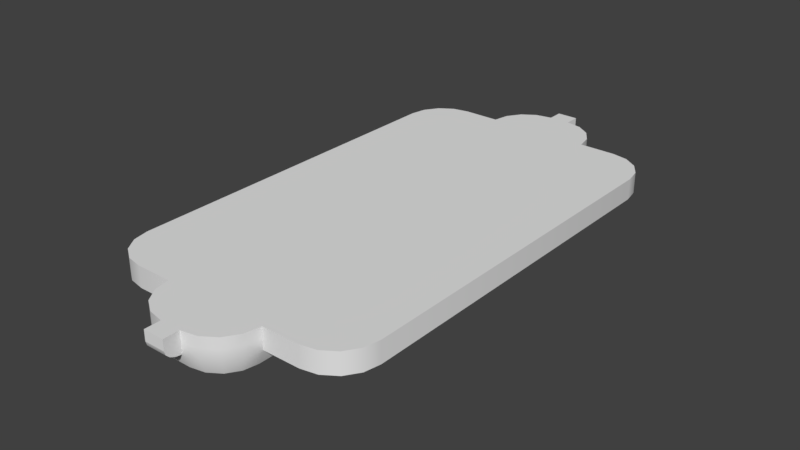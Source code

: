 # Source: LightPanel.blend  (saved by Blender 2.78.0; exported with 4.5.12 LTS)
import bpy
from mathutils import Matrix  # noqa: F401  (used for matrix-valued properties, if any)

bpy.ops.wm.read_factory_settings(use_empty=True)
scene = bpy.context.scene
scene.name = 'Scene'

# ---- collections
col_collection_1 = bpy.data.collections.new('Collection 1'); scene.collection.children.link(col_collection_1)

# ---- world
world_world = bpy.data.worlds.new('World'); scene.world = world_world
world_world.color = (0.05088, 0.05088, 0.05088)
world_world.use_sun_shadow = False
world_world.sun_shadow_jitter_overblur = 0.0
world_world.cycles.sampling_method = 'MANUAL'

# ---- meshes
me_cube_001 = bpy.data.meshes.new('Cube.001')
me_cube_001.from_pydata([(-0.5, -2.1, 0.25), (-0.1, -2.5, 0.25), (-0.4696, -2.253, 0.25), (-0.3828, -2.383, 0.25), (-0.2531, -2.47, 0.25), (-0.1, 2.5, 0.25), (-0.5, 2.1, 0.25), (-0.2531, 2.47, 0.25), (-0.3828, 2.383, 0.25), (-0.4696, 2.253, 0.25), (0.1, -2.5, 0.25), (0.5, -2.1, 0.25), (0.2531, -2.47, 0.25), (0.3828, -2.383, 0.25), (0.4696, -2.253, 0.25), (0.5, 2.1, 0.25), (0.1, 2.5, 0.25), (0.4696, 2.253, 0.25), (0.3828, 2.383, 0.25), (0.2531, 2.47, 0.25), (-0.07045, -2.2, -0.05), (-0.1, -2.5, 0.15), (-0.09423, -2.441, 0.008579), (-0.2, -2.07, -0.05), (-0.6, -2.0, 0.15), (-0.4414, -2.094, 0.008579), (-0.136, -2.187, -0.05), (-0.2531, -2.47, 0.15), (-0.2302, -2.414, 0.008579), (-0.1666, -2.167, -0.05), (-0.3828, -2.383, 0.15), (-0.3406, -2.341, 0.008579), (-0.187, -2.136, -0.05), (-0.4696, -2.253, 0.15), (-0.4144, -2.23, 0.008579), (-0.2, 2.07, -0.05), (-0.6, 2.0, 0.15), (-0.4414, 2.094, 0.008579), (-0.07045, 2.2, -0.05), (-0.1, 2.5, 0.15), (-0.09423, 2.441, 0.008579), (-0.187, 2.136, -0.05), (-0.4696, 2.253, 0.15), (-0.4144, 2.23, 0.008579), (-0.1666, 2.167, -0.05), (-0.3828, 2.383, 0.15), (-0.3406, 2.341, 0.008579), (-0.136, 2.187, -0.05), (-0.2531, 2.47, 0.15), (-0.2302, 2.414, 0.008579), (0.2, -2.07, -0.05), (0.6, -2.0, 0.15), (0.4414, -2.094, 0.008579), (0.07045, -2.2, -0.05), (0.1, -2.5, 0.15), (0.09423, -2.441, 0.008579), (0.187, -2.136, -0.05), (0.4696, -2.253, 0.15), (0.4144, -2.23, 0.008579), (0.1666, -2.167, -0.05), (0.3828, -2.383, 0.15), (0.3406, -2.341, 0.008579), (0.136, -2.187, -0.05), (0.2531, -2.47, 0.15), (0.2302, -2.414, 0.008579), (0.07045, 2.2, -0.05), (0.1, 2.5, 0.15), (0.09423, 2.441, 0.008579), (0.2, 2.07, -0.05), (0.6, 2.0, 0.15), (0.4414, 2.094, 0.008579), (0.136, 2.187, -0.05), (0.2531, 2.47, 0.15), (0.2302, 2.414, 0.008579), (0.1666, 2.167, -0.05), (0.3828, 2.383, 0.15), (0.3406, 2.341, 0.008579), (0.187, 2.136, -0.05), (0.4696, 2.253, 0.15), (0.4144, 2.23, 0.008579), (-0.175, -2.281, -0.05), (-0.0803, -2.3, -0.05), (-0.2387, -2.239, -0.05), (-0.2812, -2.175, -0.05), (-0.3, -2.08, -0.05), (-0.0803, 2.3, -0.05), (-0.175, 2.281, -0.05), (-0.2387, 2.239, -0.05), (-0.2812, 2.175, -0.05), (-0.3, 2.08, -0.05), (0.3, 2.08, -0.05), (0.2812, 2.175, -0.05), (0.2387, 2.239, -0.05), (0.175, 2.281, -0.05), (0.0803, 2.3, -0.05), (0.0803, -2.3, -0.05), (0.175, -2.281, -0.05), (0.2387, -2.239, -0.05), (0.2812, -2.175, -0.05), (0.3, -2.08, -0.05), (-0.136, -2.187, 0.1), (-0.07045, -2.2, 0.1), (-0.1666, -2.167, 0.1), (-0.187, -2.136, 0.1), (-0.2, -2.07, 0.1), (-0.07045, 2.2, 0.1), (-0.136, 2.187, 0.1), (-0.1666, 2.167, 0.1), (-0.187, 2.136, 0.1), (-0.2, 2.07, 0.1), (0.2, 2.07, 0.1), (0.187, 2.136, 0.1), (0.1666, 2.167, 0.1), (0.136, 2.187, 0.1), (0.07045, 2.2, 0.1), (0.07045, -2.2, 0.1), (0.136, -2.187, 0.1), (0.1666, -2.167, 0.1), (0.187, -2.136, 0.1), (0.2, -2.07, 0.1), (-0.85, 2.1, 0.25), (-1.25, 1.7, 0.25), (-1.003, 2.07, 0.25), (-1.133, 1.983, 0.25), (-1.22, 1.853, 0.25), (-1.15, 1.69, 0.15), (-0.8402, 2.0, 0.15), (-1.125, 1.814, 0.15), (-1.061, 1.911, 0.15), (-0.9641, 1.975, 0.15), (0.8402, 2.0, 0.15), (1.15, 1.69, 0.15), (0.9641, 1.975, 0.15), (1.061, 1.911, 0.15), (1.125, 1.814, 0.15), (1.25, 1.7, 0.25), (0.85, 2.1, 0.25), (1.22, 1.853, 0.25), (1.133, 1.983, 0.25), (1.003, 2.07, 0.25), (0.85, -2.1, 0.25), (1.25, -1.7, 0.25), (1.003, -2.07, 0.25), (1.133, -1.983, 0.25), (1.22, -1.853, 0.25), (1.15, -1.69, 0.15), (0.8402, -2.0, 0.15), (1.125, -1.814, 0.15), (1.061, -1.911, 0.15), (0.9641, -1.975, 0.15), (-0.8402, -2.0, 0.15), (-1.15, -1.69, 0.15), (-0.9641, -1.975, 0.15), (-1.061, -1.911, 0.15), (-1.125, -1.814, 0.15), (-1.25, -1.7, 0.25), (-0.85, -2.1, 0.25), (-1.22, -1.853, 0.25), (-1.133, -1.983, 0.25), (-1.003, -2.07, 0.25), (-0.5, -2.1, 0.15), (-0.5, 2.1, 0.15), (0.5, 2.1, 0.15), (0.5, -2.1, 0.15), (-1.22, 1.853, 0.15), (-1.25, 1.7, 0.15), (-1.133, 1.983, 0.15), (-1.003, 2.07, 0.15), (-0.85, 2.1, 0.15), (1.25, 1.7, 0.15), (1.22, 1.853, 0.15), (1.133, 1.983, 0.15), (1.003, 2.07, 0.15), (0.85, 2.1, 0.15), (1.22, -1.853, 0.15), (1.25, -1.7, 0.15), (1.133, -1.983, 0.15), (1.003, -2.07, 0.15), (0.85, -2.1, 0.15), (-1.25, -1.7, 0.15), (-1.22, -1.853, 0.15), (-1.133, -1.983, 0.15), (-1.003, -2.07, 0.15), (-0.85, -2.1, 0.15), (-0.6, -2.0, 0.2), (-0.8402, -2.0, 0.2), (-0.9641, -1.975, 0.2), (-1.061, -1.911, 0.2), (-1.125, -1.814, 0.2), (-1.15, -1.69, 0.2), (-1.15, 1.69, 0.2), (-1.125, 1.814, 0.2), (-1.061, 1.911, 0.2), (-0.9641, 1.975, 0.2), (-0.8402, 2.0, 0.2), (-0.6, 2.0, 0.2), (0.6, 2.0, 0.2), (0.8402, 2.0, 0.2), (0.9641, 1.975, 0.2), (1.061, 1.911, 0.2), (1.125, 1.814, 0.2), (1.15, 1.69, 0.2), (1.15, -1.69, 0.2), (1.125, -1.814, 0.2), (1.061, -1.911, 0.2), (0.9641, -1.975, 0.2), (0.8402, -2.0, 0.2), (0.6, -2.0, 0.2), (-0.1, -2.5, 0.35), (-0.2531, -2.47, 0.35), (-0.3828, -2.383, 0.35), (-0.4696, -2.253, 0.35), (-0.5, -2.1, 0.35), (-0.2531, 2.47, 0.35), (-0.1, 2.5, 0.35), (-0.3828, 2.383, 0.35), (-0.4696, 2.253, 0.35), (-0.5, 2.1, 0.35), (0.4696, 2.253, 0.35), (0.5, 2.1, 0.35), (0.3828, 2.383, 0.35), (0.2531, 2.47, 0.35), (0.1, 2.5, 0.35), (0.2531, -2.47, 0.35), (0.1, -2.5, 0.35), (0.3828, -2.383, 0.35), (0.4696, -2.253, 0.35), (0.5, -2.1, 0.35), (-1.25, 1.7, 0.35), (-1.22, 1.853, 0.35), (-1.133, 1.983, 0.35), (-1.003, 2.07, 0.35), (-0.85, 2.1, 0.35), (1.22, 1.853, 0.35), (1.25, 1.7, 0.35), (1.133, 1.983, 0.35), (1.003, 2.07, 0.35), (0.85, 2.1, 0.35), (1.25, -1.7, 0.35), (1.22, -1.853, 0.35), (1.133, -1.983, 0.35), (1.003, -2.07, 0.35), (0.85, -2.1, 0.35), (-1.22, -1.853, 0.35), (-1.25, -1.7, 0.35), (-1.133, -1.983, 0.35), (-1.003, -2.07, 0.35), (-0.85, -2.1, 0.35), (0.1, -2.65, 0.25), (-0.1, -2.65, 0.25), (0.1, 2.65, 0.25), (-0.1, 2.65, 0.25), (0.1, -2.65, 0.35), (-0.1, -2.65, 0.35), (0.1, 2.65, 0.35), (-0.1, 2.65, 0.35), (-0.1, 2.65, 0.25), (-0.1, 2.5, 0.15), (-0.1, 2.639, 0.2117), (-0.1, 2.606, 0.1793), (-0.1, 2.557, 0.1576), (0.1, 2.5, 0.15), (0.1, 2.65, 0.25), (0.1, 2.557, 0.1576), (0.1, 2.606, 0.1793), (0.1, 2.639, 0.2117), (0.1, -2.65, 0.25), (0.1, -2.5, 0.15), (0.1, -2.639, 0.2117), (0.1, -2.606, 0.1793), (0.1, -2.557, 0.1576), (-0.1, -2.5, 0.15), (-0.1, -2.65, 0.25), (-0.1, -2.557, 0.1576), (-0.1, -2.606, 0.1793), (-0.1, -2.639, 0.2117), (0.1, -2.5, 0.35), (0.1, -2.5, 0.35), (0.1, -2.65, 0.35), (0.1, -2.65, 0.35), (-0.09423, -2.441, 0.008579), (-0.2302, -2.414, 0.008579), (-0.3406, -2.341, 0.008579), (-0.4144, -2.23, 0.008579), (-0.4414, -2.094, 0.008579), (-0.2302, 2.414, 0.008579), (-0.09423, 2.441, 0.008579), (-0.3406, 2.341, 0.008579), (-0.4144, 2.23, 0.008579), (-0.4414, 2.094, 0.008579), (0.4144, 2.23, 0.008579), (0.4414, 2.094, 0.008579), (0.3406, 2.341, 0.008579), (0.2302, 2.414, 0.008579), (0.09423, 2.441, 0.008579), (0.2302, -2.414, 0.008579), (0.09423, -2.441, 0.008579), (0.3406, -2.341, 0.008579), (0.4144, -2.23, 0.008579), (0.4414, -2.094, 0.008579), (-0.5, -2.1, 0.15), (-0.5, -2.1, 0.15), (-0.5, 2.1, 0.15), (-0.5, 2.1, 0.15), (-0.1, 2.5, 0.15), (-0.1, 2.5, 0.15), (0.1, 2.5, 0.15), (0.1, 2.5, 0.15), (0.5, 2.1, 0.15), (0.5, 2.1, 0.15), (0.5, -2.1, 0.15), (0.5, -2.1, 0.15), (0.1, -2.5, 0.15), (0.1, -2.5, 0.15), (-0.1, -2.5, 0.15), (-0.1, -2.5, 0.15), (-0.1, -2.5, 0.25), (0.1, -2.5, 0.25), (-0.5, -2.1, 0.25), (-0.5, 2.1, 0.25), (-0.1, 2.5, 0.25), (0.1, 2.5, 0.25), (0.5, -2.1, 0.25), (0.5, 2.1, 0.25), (-0.136, -2.187, -0.05), (-0.07045, -2.2, -0.05), (-0.1666, -2.167, -0.05), (-0.187, -2.136, -0.05), (-0.2, -2.07, -0.05), (-0.07045, 2.2, -0.05), (-0.136, 2.187, -0.05), (-0.1666, 2.167, -0.05), (-0.187, 2.136, -0.05), (-0.2, 2.07, -0.05), (0.2, 2.07, -0.05), (0.187, 2.136, -0.05), (0.1666, 2.167, -0.05), (0.136, 2.187, -0.05), (0.07045, 2.2, -0.05), (0.07045, -2.2, -0.05), (0.136, -2.187, -0.05), (0.1666, -2.167, -0.05), (0.187, -2.136, -0.05), (0.2, -2.07, -0.05), (-0.136, -2.187, 0.1), (-0.07045, -2.2, 0.1), (-0.1666, -2.167, 0.1), (-0.187, -2.136, 0.1), (-0.2, -2.07, 0.1), (-0.07045, 2.2, 0.1), (-0.136, 2.187, 0.1), (-0.1666, 2.167, 0.1), (-0.187, 2.136, 0.1), (-0.2, 2.07, 0.1), (0.2, 2.07, 0.1), (0.187, 2.136, 0.1), (0.1666, 2.167, 0.1), (0.136, 2.187, 0.1), (0.07045, 2.2, 0.1), (0.07045, -2.2, 0.1), (0.136, -2.187, 0.1), (0.1666, -2.167, 0.1), (0.187, -2.136, 0.1), (0.2, -2.07, 0.1), (-1.22, 1.853, 0.15), (-1.25, 1.7, 0.15), (-1.133, 1.983, 0.15), (-1.003, 2.07, 0.15), (-0.85, 2.1, 0.15), (1.25, 1.7, 0.15), (1.22, 1.853, 0.15), (1.133, 1.983, 0.15), (1.003, 2.07, 0.15), (0.85, 2.1, 0.15), (1.22, -1.853, 0.15), (1.25, -1.7, 0.15), (1.133, -1.983, 0.15), (1.003, -2.07, 0.15), (0.85, -2.1, 0.15), (-1.25, -1.7, 0.15), (-1.22, -1.853, 0.15), (-1.133, -1.983, 0.15), (-1.003, -2.07, 0.15), (-0.85, -2.1, 0.15), (-0.6, -2.0, 0.15), (-0.6, -2.0, 0.15), (-0.6, 2.0, 0.15), (-0.6, 2.0, 0.15), (0.6, 2.0, 0.15), (0.6, 2.0, 0.15), (0.6, -2.0, 0.15), (0.6, -2.0, 0.15), (-1.125, 1.814, 0.15), (-1.15, 1.69, 0.15), (-1.061, 1.911, 0.15), (-0.9641, 1.975, 0.15), (-0.8402, 2.0, 0.15), (1.15, 1.69, 0.15), (1.125, 1.814, 0.15), (1.061, 1.911, 0.15), (0.9641, 1.975, 0.15), (0.8402, 2.0, 0.15), (1.125, -1.814, 0.15), (1.15, -1.69, 0.15), (1.061, -1.911, 0.15), (0.9641, -1.975, 0.15), (0.8402, -2.0, 0.15), (-1.15, -1.69, 0.15), (-1.125, -1.814, 0.15), (-1.061, -1.911, 0.15), (-0.9641, -1.975, 0.15), (-0.8402, -2.0, 0.15), (-0.8402, -2.0, 0.2), (-0.6, -2.0, 0.2), (-0.6, -2.0, 0.2), (-0.9641, -1.975, 0.2), (-1.061, -1.911, 0.2), (-1.125, -1.814, 0.2), (-1.15, -1.69, 0.2), (-1.15, 1.69, 0.2), (-1.125, 1.814, 0.2), (-1.061, 1.911, 0.2), (-0.9641, 1.975, 0.2), (-0.8402, 2.0, 0.2), (-0.6, 2.0, 0.2), (-0.6, 2.0, 0.2), (0.8402, 2.0, 0.2), (0.6, 2.0, 0.2), (0.6, 2.0, 0.2), (0.9641, 1.975, 0.2), (1.061, 1.911, 0.2), (1.125, 1.814, 0.2), (1.15, 1.69, 0.2), (1.15, -1.69, 0.2), (1.125, -1.814, 0.2), (1.061, -1.911, 0.2), (0.9641, -1.975, 0.2), (0.8402, -2.0, 0.2), (0.6, -2.0, 0.2), (0.6, -2.0, 0.2), (-0.1, -2.5, 0.35), (-0.1, -2.5, 0.35), (-0.2531, -2.47, 0.35), (-0.3828, -2.383, 0.35), (-0.4696, -2.253, 0.35), (-0.5, -2.1, 0.35), (-0.5, -2.1, 0.35), (-0.2531, 2.47, 0.35), (-0.1, 2.5, 0.35), (-0.1, 2.5, 0.35), (-0.3828, 2.383, 0.35), (-0.4696, 2.253, 0.35), (-0.5, 2.1, 0.35), (-0.5, 2.1, 0.35), (0.4696, 2.253, 0.35), (0.5, 2.1, 0.35), (0.5, 2.1, 0.35), (0.3828, 2.383, 0.35), (0.2531, 2.47, 0.35), (0.1, 2.5, 0.35), (0.1, 2.5, 0.35), (0.2531, -2.47, 0.35), (0.3828, -2.383, 0.35), (0.4696, -2.253, 0.35), (0.5, -2.1, 0.35), (0.5, -2.1, 0.35), (-1.25, 1.7, 0.35), (-1.22, 1.853, 0.35), (-1.133, 1.983, 0.35), (-1.003, 2.07, 0.35), (-0.85, 2.1, 0.35), (1.22, 1.853, 0.35), (1.25, 1.7, 0.35), (1.133, 1.983, 0.35), (1.003, 2.07, 0.35), (0.85, 2.1, 0.35), (1.25, -1.7, 0.35), (1.22, -1.853, 0.35), (1.133, -1.983, 0.35), (1.003, -2.07, 0.35), (0.85, -2.1, 0.35), (-1.22, -1.853, 0.35), (-1.25, -1.7, 0.35), (-1.133, -1.983, 0.35), (-1.003, -2.07, 0.35), (-0.85, -2.1, 0.35), (0.1, -2.65, 0.25), (0.1, -2.65, 0.25), (-0.1, -2.65, 0.25), (-0.1, -2.65, 0.25), (0.1, 2.65, 0.25), (0.1, 2.65, 0.25), (-0.1, 2.65, 0.25), (-0.1, 2.65, 0.25), (-0.1, -2.65, 0.35), (-0.1, -2.65, 0.35), (0.1, 2.65, 0.35), (0.1, 2.65, 0.35), (-0.1, 2.65, 0.35), (-0.1, 2.65, 0.35), (-0.1, 2.639, 0.2117), (-0.1, 2.65, 0.25), (-0.1, 2.65, 0.25), (0.1, 2.65, 0.25), (0.1, 2.65, 0.25), (0.1, 2.639, 0.2117), (-0.1, 2.606, 0.1793), (0.1, 2.606, 0.1793), (-0.1, 2.557, 0.1576), (0.1, 2.557, 0.1576), (-0.1, 2.5, 0.15), (-0.1, 2.5, 0.15), (0.1, 2.5, 0.15), (0.1, 2.5, 0.15), (0.1, -2.639, 0.2117), (0.1, -2.65, 0.25), (0.1, -2.65, 0.25), (-0.1, -2.65, 0.25), (-0.1, -2.65, 0.25), (-0.1, -2.639, 0.2117), (0.1, -2.606, 0.1793), (-0.1, -2.606, 0.1793), (0.1, -2.557, 0.1576), (-0.1, -2.557, 0.1576), (0.1, -2.5, 0.15), (0.1, -2.5, 0.15), (-0.1, -2.5, 0.15), (-0.1, -2.5, 0.15)], [], [(33, 2, 318, 300), (317, 312, 63, 12), (120, 122, 231, 470), (27, 4, 3, 30), (320, 304, 48, 7), (441, 1, 489, 495), (30, 3, 2, 33), (9, 42, 302, 319), (8, 45, 42, 9), (14, 57, 310, 322), (7, 48, 45, 8), (18, 75, 72, 19), (17, 78, 75, 18), (323, 308, 78, 17), (13, 60, 57, 14), (19, 72, 306, 321), (12, 63, 60, 13), (314, 316, 4, 27), (80, 81, 280, 281), (28, 22, 314, 27), (82, 80, 281, 282), (31, 28, 27, 30), (83, 82, 282, 283), (34, 31, 30, 33), (84, 83, 283, 284), (25, 34, 33, 300), (85, 86, 285, 286), (40, 49, 48, 304), (86, 87, 287, 285), (49, 46, 45, 48), (87, 88, 288, 287), (46, 43, 42, 45), (88, 89, 289, 288), (43, 37, 302, 42), (90, 91, 290, 291), (70, 79, 78, 308), (91, 92, 292, 290), (79, 76, 75, 78), (92, 93, 293, 292), (76, 73, 72, 75), (93, 94, 294, 293), (73, 67, 306, 72), (95, 96, 295, 296), (55, 64, 63, 312), (96, 97, 297, 295), (64, 61, 60, 63), (97, 98, 298, 297), (61, 58, 57, 60), (98, 99, 299, 298), (58, 52, 310, 57), (300, 302, 37, 25), (284, 289, 89, 84), (304, 306, 67, 40), (286, 294, 94, 85), (308, 310, 52, 70), (291, 299, 99, 90), (312, 314, 22, 55), (296, 280, 81, 95), (333, 41, 108, 353), (324, 325, 81, 80), (326, 324, 80, 82), (327, 326, 82, 83), (328, 327, 83, 84), (329, 330, 86, 85), (330, 331, 87, 86), (331, 332, 88, 87), (332, 35, 89, 88), (334, 335, 91, 90), (335, 336, 92, 91), (336, 337, 93, 92), (337, 338, 94, 93), (339, 340, 96, 95), (340, 341, 97, 96), (341, 342, 98, 97), (342, 343, 99, 98), (35, 328, 84, 89), (338, 329, 85, 94), (343, 334, 90, 99), (325, 339, 95, 81), (109, 352, 351, 350, 349, 358, 357, 356, 355, 354, 363, 362, 361, 360, 359, 345, 344, 346, 347, 348), (20, 26, 100, 101), (50, 56, 118, 119), (77, 68, 110, 111), (26, 29, 102, 100), (23, 333, 353, 104), (74, 77, 111, 112), (29, 32, 103, 102), (38, 65, 114, 105), (71, 74, 112, 113), (32, 23, 104, 103), (68, 50, 119, 110), (65, 71, 113, 114), (47, 38, 105, 106), (53, 20, 101, 115), (62, 53, 115, 116), (44, 47, 106, 107), (59, 62, 116, 117), (41, 44, 107, 108), (56, 59, 117, 118), (303, 368, 120, 6), (0, 156, 383, 301), (318, 2, 211, 445), (157, 158, 483, 481), (15, 136, 373, 309), (365, 121, 124, 364), (364, 124, 123, 366), (366, 123, 122, 367), (367, 122, 120, 368), (135, 369, 370, 137), (137, 370, 371, 138), (138, 371, 372, 139), (139, 372, 373, 136), (311, 378, 140, 11), (375, 141, 144, 374), (374, 144, 143, 376), (376, 143, 142, 377), (377, 142, 140, 378), (369, 135, 141, 375), (155, 379, 380, 157), (157, 380, 381, 158), (158, 381, 382, 159), (159, 382, 383, 156), (379, 155, 121, 365), (384, 386, 161, 160), (388, 390, 163, 162), (392, 393, 165, 164), (394, 392, 164, 166), (395, 394, 166, 167), (396, 395, 167, 168), (386, 396, 168, 161), (397, 398, 170, 169), (398, 399, 171, 170), (399, 400, 172, 171), (400, 401, 173, 172), (401, 388, 162, 173), (402, 403, 175, 174), (404, 402, 174, 176), (405, 404, 176, 177), (406, 405, 177, 178), (403, 397, 169, 175), (390, 406, 178, 163), (407, 408, 180, 179), (408, 409, 181, 180), (409, 410, 182, 181), (410, 411, 183, 182), (393, 407, 179, 165), (411, 384, 160, 183), (413, 412, 415, 416, 417, 418, 419, 420, 421, 422, 423, 424), (150, 185, 414, 385), (152, 186, 185, 150), (153, 187, 186, 152), (154, 188, 187, 153), (151, 189, 188, 154), (125, 190, 189, 151), (127, 191, 190, 125), (128, 192, 191, 127), (129, 193, 192, 128), (126, 194, 193, 129), (387, 425, 194, 126), (24, 184, 195, 36), (427, 426, 429, 430, 431, 432, 433, 434, 435, 436, 437, 438), (130, 197, 428, 389), (132, 198, 197, 130), (133, 199, 198, 132), (134, 200, 199, 133), (131, 201, 200, 134), (145, 202, 201, 131), (147, 203, 202, 145), (148, 204, 203, 147), (149, 205, 204, 148), (146, 206, 205, 149), (391, 439, 206, 146), (69, 196, 207, 51), (455, 454, 457, 458, 459, 448, 447, 450, 451, 452, 446, 444, 443, 442, 440, 277, 461, 462, 463, 464), (452, 232, 469, 468, 467, 466, 482, 243, 245, 484, 485, 446), (464, 480, 479, 478, 477, 476, 472, 471, 473, 474, 475, 455), (142, 143, 240, 241), (1, 315, 526, 523, 521, 519, 518, 489), (139, 136, 237, 236), (320, 7, 213, 449), (7, 8, 215, 213), (6, 120, 470, 453), (10, 276, 278, 486), (158, 159, 246, 483), (8, 9, 216, 215), (140, 142, 241, 242), (9, 319, 217, 216), (135, 137, 233, 234), (124, 121, 228, 229), (136, 15, 456, 237), (323, 17, 218, 219), (159, 156, 247, 246), (17, 18, 220, 218), (141, 135, 234, 238), (18, 19, 221, 220), (123, 124, 229, 230), (144, 141, 238, 239), (19, 321, 460, 221), (137, 138, 235, 233), (11, 140, 242, 465), (317, 12, 223, 224), (155, 157, 481, 244), (121, 155, 244, 228), (12, 13, 225, 223), (4, 316, 208, 209), (122, 123, 230, 231), (143, 144, 239, 240), (156, 0, 212, 247), (13, 14, 226, 225), (138, 139, 236, 235), (3, 4, 209, 210), (14, 322, 227, 226), (2, 3, 210, 211), (313, 10, 486, 515, 514, 520, 522, 524), (305, 5, 493, 501, 500, 506, 508, 510), (488, 487, 279, 494), (490, 492, 498, 496), (222, 16, 491, 497), (5, 214, 499, 493), (448, 459, 254, 255), (516, 248, 249, 517), (502, 251, 250, 503), (16, 307, 512, 509, 507, 505, 504, 491), (277, 440, 253, 252), (256, 262, 265, 258), (258, 265, 264, 259), (259, 264, 263, 260), (260, 263, 513, 511), (66, 39, 257, 261), (266, 272, 275, 268), (268, 275, 274, 269), (269, 274, 273, 270), (270, 273, 527, 525), (21, 54, 267, 271)])
me_cube_001.polygons.foreach_set('use_smooth', [True] * 234)
me_cube_001.use_remesh_preserve_volume = False
me_cube_001.use_remesh_preserve_attributes = False
me_cube_001.use_mirror_vertex_groups = False
me_cube_001.update()

# ---- objects
ob_cube = bpy.data.objects.new('Cube', me_cube_001)

# ---- transforms, parenting, visibility, modifiers, constraints
ob_cube.location = (0.0, 0.0, 0.0)
ob_cube.lineart.crease_threshold = 0.0

# ---- collection membership
col_collection_1.objects.link(ob_cube)

# ---- scene / render settings (as saved in the file)
scene.frame_start = 1; scene.frame_end = 250; scene.frame_set(1)
scene.render.engine = 'BLENDER_EEVEE_NEXT'
scene.render.resolution_percentage = 50
scene.render.dither_intensity = 0.0
scene.cycles.use_denoising = False
scene.cycles.samples = 128
scene.cycles.sampling_pattern = 'TABULATED_SOBOL'
scene.cycles.light_sampling_threshold = 0.0
scene.cycles.use_adaptive_sampling = False
scene.cycles.use_light_tree = False
scene.cycles.blur_glossy = 0.0
scene.cycles.sample_clamp_indirect = 0.0
scene.view_settings.view_transform = 'Standard'
bpy.context.view_layer.update()

# ---- added for rendering (the .blend has no active camera and no usable light): camera, sun
cam_auto = bpy.data.cameras.new('AutoCamera')
cam_auto.lens = 50.0
cam_auto.sensor_width = 36.0
cam_auto.clip_end = 1000.0
ob_auto_camera = bpy.data.objects.new('AutoCamera', cam_auto)
scene.collection.objects.link(ob_auto_camera)
ob_auto_camera.location = (5.43446, -6.52136, 4.49757)
ob_auto_camera.rotation_euler = (1.09748, -7.21219e-08, 0.694738)
scene.camera = ob_auto_camera
light_auto_sun = bpy.data.lights.new('AutoSun', 'SUN')
light_auto_sun.energy = 3.0
light_auto_sun.angle = 0.0523599
ob_auto_sun = bpy.data.objects.new('AutoSun', light_auto_sun)
scene.collection.objects.link(ob_auto_sun)
ob_auto_sun.rotation_euler = (0.872665, 0.174533, 0.523599)
bpy.context.view_layer.update()
